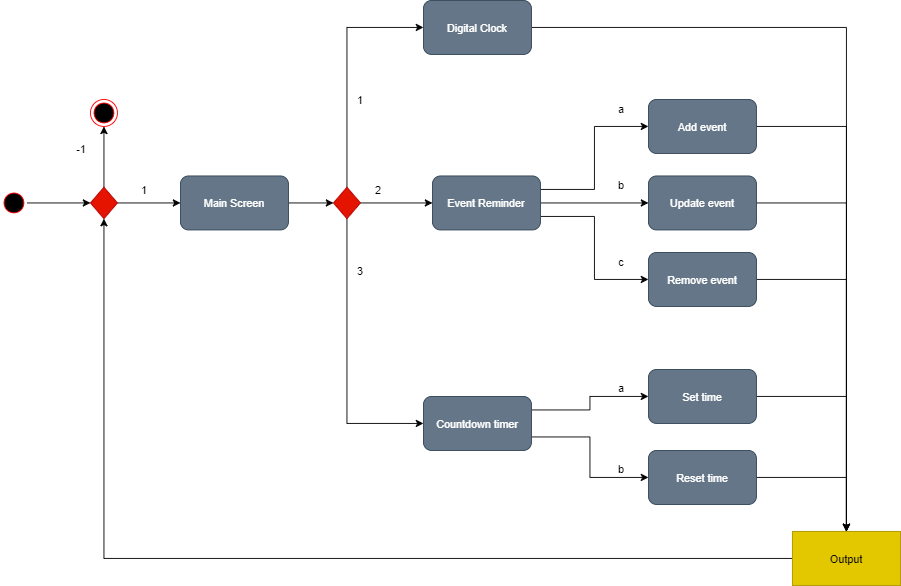

The diagram above was exported from draw.io. Its source (the exported page's mxGraphModel, read from the mxfile embedded in the PNG):
<mxGraphModel dx="1038" dy="547" grid="1" gridSize="10" guides="1" tooltips="1" connect="1" arrows="1" fold="1" page="1" pageScale="1" pageWidth="827" pageHeight="1169" math="0" shadow="0">
  <root>
    <mxCell id="0" />
    <mxCell id="1" parent="0" />
    <mxCell id="uKgMYEfmocLGPgUvDRL_-19" style="edgeStyle=orthogonalEdgeStyle;rounded=0;orthogonalLoop=1;jettySize=auto;html=1;entryX=0;entryY=0.5;entryDx=0;entryDy=0;" parent="1" source="uKgMYEfmocLGPgUvDRL_-1" target="uKgMYEfmocLGPgUvDRL_-4" edge="1">
      <mxGeometry relative="1" as="geometry" />
    </mxCell>
    <mxCell id="uKgMYEfmocLGPgUvDRL_-1" value="" style="ellipse;html=1;shape=startState;fillColor=#000000;strokeColor=#ff0000;" parent="1" vertex="1">
      <mxGeometry x="70" y="220" width="30" height="30" as="geometry" />
    </mxCell>
    <mxCell id="uKgMYEfmocLGPgUvDRL_-20" style="edgeStyle=orthogonalEdgeStyle;rounded=0;orthogonalLoop=1;jettySize=auto;html=1;exitX=0.5;exitY=0;exitDx=0;exitDy=0;entryX=0.5;entryY=1;entryDx=0;entryDy=0;" parent="1" source="uKgMYEfmocLGPgUvDRL_-4" target="uKgMYEfmocLGPgUvDRL_-5" edge="1">
      <mxGeometry relative="1" as="geometry" />
    </mxCell>
    <mxCell id="uKgMYEfmocLGPgUvDRL_-22" style="edgeStyle=orthogonalEdgeStyle;rounded=0;orthogonalLoop=1;jettySize=auto;html=1;" parent="1" source="uKgMYEfmocLGPgUvDRL_-4" target="uKgMYEfmocLGPgUvDRL_-6" edge="1">
      <mxGeometry relative="1" as="geometry" />
    </mxCell>
    <mxCell id="uKgMYEfmocLGPgUvDRL_-4" value="" style="rhombus;whiteSpace=wrap;html=1;fillColor=#e51400;strokeColor=#B20000;fontColor=#ffffff;" parent="1" vertex="1">
      <mxGeometry x="170" y="217.5" width="30" height="35" as="geometry" />
    </mxCell>
    <mxCell id="uKgMYEfmocLGPgUvDRL_-5" value="" style="ellipse;html=1;shape=endState;fillColor=#000000;strokeColor=#ff0000;" parent="1" vertex="1">
      <mxGeometry x="170" y="120" width="30" height="30" as="geometry" />
    </mxCell>
    <mxCell id="uKgMYEfmocLGPgUvDRL_-26" style="edgeStyle=orthogonalEdgeStyle;rounded=0;orthogonalLoop=1;jettySize=auto;html=1;exitX=1;exitY=0.5;exitDx=0;exitDy=0;entryX=0;entryY=0.5;entryDx=0;entryDy=0;" parent="1" source="uKgMYEfmocLGPgUvDRL_-6" target="uKgMYEfmocLGPgUvDRL_-10" edge="1">
      <mxGeometry relative="1" as="geometry" />
    </mxCell>
    <mxCell id="uKgMYEfmocLGPgUvDRL_-6" value="Main Screen" style="rounded=1;whiteSpace=wrap;html=1;fillColor=#647687;strokeColor=#314354;fontColor=#ffffff;" parent="1" vertex="1">
      <mxGeometry x="270" y="205" width="120" height="60" as="geometry" />
    </mxCell>
    <mxCell id="uKgMYEfmocLGPgUvDRL_-34" style="edgeStyle=orthogonalEdgeStyle;rounded=0;orthogonalLoop=1;jettySize=auto;html=1;entryX=0.5;entryY=0;entryDx=0;entryDy=0;" parent="1" source="uKgMYEfmocLGPgUvDRL_-7" target="uKgMYEfmocLGPgUvDRL_-17" edge="1">
      <mxGeometry relative="1" as="geometry" />
    </mxCell>
    <mxCell id="uKgMYEfmocLGPgUvDRL_-7" value="Digital Clock" style="rounded=1;whiteSpace=wrap;html=1;fillColor=#647687;strokeColor=#314354;fontColor=#ffffff;" parent="1" vertex="1">
      <mxGeometry x="540" y="10" width="120" height="60" as="geometry" />
    </mxCell>
    <mxCell id="uKgMYEfmocLGPgUvDRL_-36" style="edgeStyle=orthogonalEdgeStyle;rounded=0;orthogonalLoop=1;jettySize=auto;html=1;exitX=1;exitY=0.25;exitDx=0;exitDy=0;entryX=0;entryY=0.5;entryDx=0;entryDy=0;" parent="1" source="uKgMYEfmocLGPgUvDRL_-8" target="uKgMYEfmocLGPgUvDRL_-12" edge="1">
      <mxGeometry relative="1" as="geometry" />
    </mxCell>
    <mxCell id="uKgMYEfmocLGPgUvDRL_-37" style="edgeStyle=orthogonalEdgeStyle;rounded=0;orthogonalLoop=1;jettySize=auto;html=1;entryX=0;entryY=0.5;entryDx=0;entryDy=0;" parent="1" source="uKgMYEfmocLGPgUvDRL_-8" target="uKgMYEfmocLGPgUvDRL_-13" edge="1">
      <mxGeometry relative="1" as="geometry">
        <mxPoint x="770" y="235" as="targetPoint" />
      </mxGeometry>
    </mxCell>
    <mxCell id="uKgMYEfmocLGPgUvDRL_-38" style="edgeStyle=orthogonalEdgeStyle;rounded=0;orthogonalLoop=1;jettySize=auto;html=1;exitX=1;exitY=0.75;exitDx=0;exitDy=0;entryX=0;entryY=0.5;entryDx=0;entryDy=0;" parent="1" source="uKgMYEfmocLGPgUvDRL_-8" target="uKgMYEfmocLGPgUvDRL_-14" edge="1">
      <mxGeometry relative="1" as="geometry" />
    </mxCell>
    <mxCell id="uKgMYEfmocLGPgUvDRL_-8" value="Event Reminder" style="rounded=1;whiteSpace=wrap;html=1;fillColor=#647687;strokeColor=#314354;fontColor=#ffffff;" parent="1" vertex="1">
      <mxGeometry x="550" y="205" width="120" height="60" as="geometry" />
    </mxCell>
    <mxCell id="uKgMYEfmocLGPgUvDRL_-44" style="edgeStyle=orthogonalEdgeStyle;rounded=0;orthogonalLoop=1;jettySize=auto;html=1;exitX=1;exitY=0.25;exitDx=0;exitDy=0;entryX=0;entryY=0.5;entryDx=0;entryDy=0;" parent="1" source="uKgMYEfmocLGPgUvDRL_-9" target="uKgMYEfmocLGPgUvDRL_-15" edge="1">
      <mxGeometry relative="1" as="geometry" />
    </mxCell>
    <mxCell id="uKgMYEfmocLGPgUvDRL_-45" style="edgeStyle=orthogonalEdgeStyle;rounded=0;orthogonalLoop=1;jettySize=auto;html=1;exitX=1;exitY=0.75;exitDx=0;exitDy=0;entryX=0;entryY=0.5;entryDx=0;entryDy=0;" parent="1" source="uKgMYEfmocLGPgUvDRL_-9" target="uKgMYEfmocLGPgUvDRL_-16" edge="1">
      <mxGeometry relative="1" as="geometry" />
    </mxCell>
    <mxCell id="uKgMYEfmocLGPgUvDRL_-9" value="Countdown timer" style="rounded=1;whiteSpace=wrap;html=1;fillColor=#647687;strokeColor=#314354;fontColor=#ffffff;" parent="1" vertex="1">
      <mxGeometry x="540" y="450" width="120" height="60" as="geometry" />
    </mxCell>
    <mxCell id="uKgMYEfmocLGPgUvDRL_-28" style="edgeStyle=orthogonalEdgeStyle;rounded=0;orthogonalLoop=1;jettySize=auto;html=1;" parent="1" source="uKgMYEfmocLGPgUvDRL_-10" target="uKgMYEfmocLGPgUvDRL_-8" edge="1">
      <mxGeometry relative="1" as="geometry" />
    </mxCell>
    <mxCell id="uKgMYEfmocLGPgUvDRL_-29" style="edgeStyle=orthogonalEdgeStyle;rounded=0;orthogonalLoop=1;jettySize=auto;html=1;entryX=0;entryY=0.5;entryDx=0;entryDy=0;" parent="1" source="uKgMYEfmocLGPgUvDRL_-10" target="uKgMYEfmocLGPgUvDRL_-9" edge="1">
      <mxGeometry relative="1" as="geometry">
        <Array as="points">
          <mxPoint x="455" y="480" />
        </Array>
      </mxGeometry>
    </mxCell>
    <mxCell id="uKgMYEfmocLGPgUvDRL_-30" style="edgeStyle=orthogonalEdgeStyle;rounded=0;orthogonalLoop=1;jettySize=auto;html=1;exitX=0.5;exitY=0;exitDx=0;exitDy=0;entryX=0;entryY=0.5;entryDx=0;entryDy=0;" parent="1" source="uKgMYEfmocLGPgUvDRL_-10" target="uKgMYEfmocLGPgUvDRL_-7" edge="1">
      <mxGeometry relative="1" as="geometry" />
    </mxCell>
    <mxCell id="uKgMYEfmocLGPgUvDRL_-10" value="" style="rhombus;whiteSpace=wrap;html=1;fillColor=#e51400;strokeColor=#B20000;fontColor=#ffffff;" parent="1" vertex="1">
      <mxGeometry x="440" y="217.5" width="30" height="35" as="geometry" />
    </mxCell>
    <mxCell id="uKgMYEfmocLGPgUvDRL_-39" style="edgeStyle=orthogonalEdgeStyle;rounded=0;orthogonalLoop=1;jettySize=auto;html=1;entryX=0.5;entryY=0;entryDx=0;entryDy=0;" parent="1" source="uKgMYEfmocLGPgUvDRL_-12" target="uKgMYEfmocLGPgUvDRL_-17" edge="1">
      <mxGeometry relative="1" as="geometry" />
    </mxCell>
    <mxCell id="uKgMYEfmocLGPgUvDRL_-12" value="Add event" style="rounded=1;whiteSpace=wrap;html=1;fillColor=#647687;strokeColor=#314354;fontColor=#ffffff;" parent="1" vertex="1">
      <mxGeometry x="790" y="120" width="120" height="60" as="geometry" />
    </mxCell>
    <mxCell id="uKgMYEfmocLGPgUvDRL_-40" style="edgeStyle=orthogonalEdgeStyle;rounded=0;orthogonalLoop=1;jettySize=auto;html=1;" parent="1" source="uKgMYEfmocLGPgUvDRL_-13" edge="1">
      <mxGeometry relative="1" as="geometry">
        <mxPoint x="1010" y="639.9999999999995" as="targetPoint" />
      </mxGeometry>
    </mxCell>
    <mxCell id="uKgMYEfmocLGPgUvDRL_-13" value="Update event" style="rounded=1;whiteSpace=wrap;html=1;fillColor=#647687;strokeColor=#314354;fontColor=#ffffff;" parent="1" vertex="1">
      <mxGeometry x="790" y="205" width="120" height="60" as="geometry" />
    </mxCell>
    <mxCell id="uKgMYEfmocLGPgUvDRL_-41" style="edgeStyle=orthogonalEdgeStyle;rounded=0;orthogonalLoop=1;jettySize=auto;html=1;entryX=0.5;entryY=0;entryDx=0;entryDy=0;" parent="1" source="uKgMYEfmocLGPgUvDRL_-14" target="uKgMYEfmocLGPgUvDRL_-17" edge="1">
      <mxGeometry relative="1" as="geometry" />
    </mxCell>
    <mxCell id="uKgMYEfmocLGPgUvDRL_-14" value="Remove event" style="rounded=1;whiteSpace=wrap;html=1;fillColor=#647687;strokeColor=#314354;fontColor=#ffffff;" parent="1" vertex="1">
      <mxGeometry x="790" y="290" width="120" height="60" as="geometry" />
    </mxCell>
    <mxCell id="uKgMYEfmocLGPgUvDRL_-42" style="edgeStyle=orthogonalEdgeStyle;rounded=0;orthogonalLoop=1;jettySize=auto;html=1;exitX=1;exitY=0.5;exitDx=0;exitDy=0;entryX=0.5;entryY=0;entryDx=0;entryDy=0;" parent="1" source="uKgMYEfmocLGPgUvDRL_-15" target="uKgMYEfmocLGPgUvDRL_-17" edge="1">
      <mxGeometry relative="1" as="geometry" />
    </mxCell>
    <mxCell id="uKgMYEfmocLGPgUvDRL_-15" value="Set time" style="rounded=1;whiteSpace=wrap;html=1;fillColor=#647687;strokeColor=#314354;fontColor=#ffffff;" parent="1" vertex="1">
      <mxGeometry x="790" y="420" width="120" height="60" as="geometry" />
    </mxCell>
    <mxCell id="uKgMYEfmocLGPgUvDRL_-43" style="edgeStyle=orthogonalEdgeStyle;rounded=0;orthogonalLoop=1;jettySize=auto;html=1;" parent="1" source="uKgMYEfmocLGPgUvDRL_-16" edge="1">
      <mxGeometry relative="1" as="geometry">
        <mxPoint x="1010" y="639.9999999999995" as="targetPoint" />
      </mxGeometry>
    </mxCell>
    <mxCell id="uKgMYEfmocLGPgUvDRL_-16" value="Reset time" style="rounded=1;whiteSpace=wrap;html=1;fillColor=#647687;strokeColor=#314354;fontColor=#ffffff;" parent="1" vertex="1">
      <mxGeometry x="790" y="510" width="120" height="60" as="geometry" />
    </mxCell>
    <mxCell id="uKgMYEfmocLGPgUvDRL_-46" style="edgeStyle=orthogonalEdgeStyle;rounded=0;orthogonalLoop=1;jettySize=auto;html=1;exitX=0;exitY=0.5;exitDx=0;exitDy=0;entryX=0.5;entryY=1;entryDx=0;entryDy=0;" parent="1" source="uKgMYEfmocLGPgUvDRL_-17" target="uKgMYEfmocLGPgUvDRL_-4" edge="1">
      <mxGeometry relative="1" as="geometry" />
    </mxCell>
    <mxCell id="uKgMYEfmocLGPgUvDRL_-17" value="Output" style="rounded=0;whiteSpace=wrap;html=1;fillColor=#e3c800;strokeColor=#B09500;fontColor=#000000;" parent="1" vertex="1">
      <mxGeometry x="950" y="600" width="120" height="60" as="geometry" />
    </mxCell>
    <mxCell id="uKgMYEfmocLGPgUvDRL_-21" value="1" style="text;html=1;strokeColor=none;fillColor=none;align=center;verticalAlign=middle;whiteSpace=wrap;rounded=0;" parent="1" vertex="1">
      <mxGeometry x="450" y="110" width="40" height="20" as="geometry" />
    </mxCell>
    <mxCell id="uKgMYEfmocLGPgUvDRL_-25" value="-1" style="text;html=1;strokeColor=none;fillColor=none;align=center;verticalAlign=middle;whiteSpace=wrap;rounded=0;" parent="1" vertex="1">
      <mxGeometry x="140" y="165" width="40" height="20" as="geometry" />
    </mxCell>
    <mxCell id="uKgMYEfmocLGPgUvDRL_-31" value="2" style="text;html=1;strokeColor=none;fillColor=none;align=center;verticalAlign=middle;whiteSpace=wrap;rounded=0;" parent="1" vertex="1">
      <mxGeometry x="470" y="210" width="40" height="20" as="geometry" />
    </mxCell>
    <mxCell id="uKgMYEfmocLGPgUvDRL_-32" value="3" style="text;html=1;strokeColor=none;fillColor=none;align=center;verticalAlign=middle;whiteSpace=wrap;rounded=0;" parent="1" vertex="1">
      <mxGeometry x="450" y="300" width="40" height="20" as="geometry" />
    </mxCell>
    <mxCell id="uKgMYEfmocLGPgUvDRL_-47" value="a" style="text;html=1;strokeColor=none;fillColor=none;align=center;verticalAlign=middle;whiteSpace=wrap;rounded=0;" parent="1" vertex="1">
      <mxGeometry x="740" y="120" width="40" height="20" as="geometry" />
    </mxCell>
    <mxCell id="uKgMYEfmocLGPgUvDRL_-48" value="b" style="text;html=1;strokeColor=none;fillColor=none;align=center;verticalAlign=middle;whiteSpace=wrap;rounded=0;" parent="1" vertex="1">
      <mxGeometry x="740" y="205" width="40" height="20" as="geometry" />
    </mxCell>
    <mxCell id="uKgMYEfmocLGPgUvDRL_-49" value="c" style="text;html=1;strokeColor=none;fillColor=none;align=center;verticalAlign=middle;whiteSpace=wrap;rounded=0;" parent="1" vertex="1">
      <mxGeometry x="740" y="290" width="40" height="20" as="geometry" />
    </mxCell>
    <mxCell id="uKgMYEfmocLGPgUvDRL_-50" value="a" style="text;html=1;strokeColor=none;fillColor=none;align=center;verticalAlign=middle;whiteSpace=wrap;rounded=0;" parent="1" vertex="1">
      <mxGeometry x="740" y="430" width="40" height="20" as="geometry" />
    </mxCell>
    <mxCell id="uKgMYEfmocLGPgUvDRL_-51" value="b" style="text;html=1;strokeColor=none;fillColor=none;align=center;verticalAlign=middle;whiteSpace=wrap;rounded=0;" parent="1" vertex="1">
      <mxGeometry x="740" y="520" width="40" height="20" as="geometry" />
    </mxCell>
    <mxCell id="m6sw2kiD2-hb6_m7xJcx-1" value="1" style="text;html=1;strokeColor=none;fillColor=none;align=center;verticalAlign=middle;whiteSpace=wrap;rounded=0;" vertex="1" parent="1">
      <mxGeometry x="210" y="210" width="40" height="20" as="geometry" />
    </mxCell>
  </root>
</mxGraphModel>